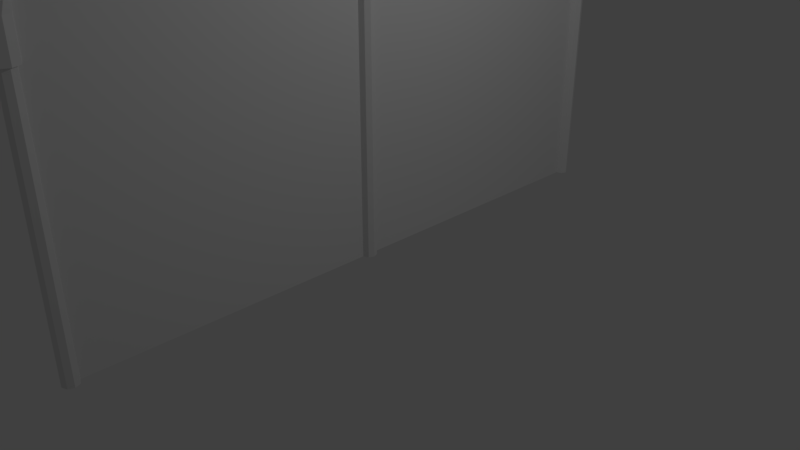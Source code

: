 # Source: wallfance.blend  (saved by Blender 2.78.0; exported with 4.5.12 LTS)
import bpy
from mathutils import Matrix  # noqa: F401  (used for matrix-valued properties, if any)

bpy.ops.wm.read_factory_settings(use_empty=True)
scene = bpy.context.scene
scene.name = 'Scene'

# ---- collections
col_collection_1 = bpy.data.collections.new('Collection 1'); scene.collection.children.link(col_collection_1)

# ---- world
world_world = bpy.data.worlds.new('World'); scene.world = world_world
world_world.color = (0.05088, 0.05088, 0.05088)
world_world.use_sun_shadow = False
world_world.sun_shadow_jitter_overblur = 0.0
world_world.cycles.sampling_method = 'MANUAL'

# ---- cameras
cam_camera = bpy.data.cameras.new('Camera')
cam_camera.clip_end = 100.0
cam_camera.lens = 35.0
cam_camera.sensor_width = 32.0
cam_camera.sensor_height = 18.0
cam_camera.ortho_scale = 7.314
cam_camera.dof.focus_distance = 0.0
cam_camera.dof.aperture_fstop = 128.0

# ---- lights
light_lamp = bpy.data.lights.new('Lamp', 'POINT')
light_lamp.transmission_factor = 0.0
light_lamp.cutoff_distance = 30.0
light_lamp.energy = 100.0
light_lamp.shadow_buffer_clip_start = 1.001
light_lamp.shadow_soft_size = 0.1
light_lamp.shadow_maximum_resolution = 0.006
light_lamp.use_absolute_resolution = True

# ---- meshes
me_cylinder_006 = bpy.data.meshes.new('Cylinder.006')
me_cylinder_006.from_pydata([(1.574e-18, 0.6322, -0.9135), (1.574e-18, 0.1788, -0.9135), (0.09733, 0.6322, -0.6459), (0.09733, 0.1788, -0.6459), (0.1376, 0.6322, -1.464e-07), (0.1376, 0.1788, -1.487e-08), (0.09733, 0.6322, 0.6459), (0.09733, 0.1788, 0.6459), (-1.203e-08, 0.6322, 0.9135), (-1.203e-08, 0.1788, 0.9135), (-0.09733, 0.6322, 0.6459), (-0.09733, 0.1788, 0.6459), (-0.1376, 0.6322, -1.972e-07), (-0.1376, 0.1788, -6.569e-08), (-0.09733, 0.6322, -0.6459), (-0.09733, 0.1788, -0.6459), (0.0, 0.141, -2.321), (0.0, 0.141, 2.321), (0.09971, 0.09971, -2.321), (0.09971, 0.09971, 2.321), (0.141, -2.877e-09, -2.321), (0.141, -9.451e-09, 2.321), (0.09971, -0.09971, -2.321), (0.09971, -0.09971, 2.321), (-1.233e-08, -0.141, -2.321), (-1.233e-08, -0.141, 2.321), (-0.09971, -0.09971, -2.321), (-0.09971, -0.09971, 2.321), (-0.141, 4.969e-09, -2.321), (-0.141, -1.606e-09, 2.321), (-0.09971, 0.09971, -2.321), (-0.09971, 0.09971, 2.321), (0.0, 0.141, -0.9142), (0.0, 0.141, 0.9142), (0.09971, 0.09971, 0.9142), (0.09971, 0.09971, -0.9142), (0.141, -6.164e-09, 0.0), (-0.141, 1.682e-09, 0.0), (-0.09971, 0.09971, 0.9142), (-0.09971, 0.09971, -0.9142)], [], [(0, 1, 3, 2), (2, 3, 5, 4), (4, 5, 7, 6), (6, 7, 9, 8), (8, 9, 11, 10), (10, 11, 13, 12), (15, 39, 37, 13), (12, 13, 15, 14), (14, 15, 1, 0), (0, 2, 4, 6, 8, 10, 12, 14), (33, 17, 19, 34), (34, 19, 21, 36), (23, 22, 20, 36, 21), (19, 17, 31, 29, 27, 25, 23, 21), (37, 29, 31, 38), (38, 31, 17, 33), (16, 18, 20, 22, 24, 26, 28, 30), (30, 39, 32, 16), (11, 38, 33, 9), (28, 37, 39, 30), (13, 37, 38, 11), (26, 27, 29, 37, 28), (24, 25, 27, 26), (22, 23, 25, 24), (18, 35, 36, 20), (1, 32, 39, 15), (16, 32, 35, 18), (7, 34, 36, 5), (9, 33, 34, 7), (5, 36, 35, 3), (3, 35, 32, 1)])
me_cylinder_006.use_remesh_preserve_volume = False
me_cylinder_006.use_remesh_preserve_attributes = False
me_cylinder_006.use_mirror_vertex_groups = False
me_cylinder_006.update()
me_cylinder_005 = bpy.data.meshes.new('Cylinder.005')
me_cylinder_005.from_pydata([(-2.254e-10, 0.7194, 0.6275), (-2.254e-10, 0.1423, 3.008), (0.1007, 0.7194, 0.4443), (0.1007, 0.1007, 3.008), (0.1423, 0.7194, 0.002189), (0.1423, -8.274e-09, 3.008), (0.1007, 0.7194, -0.44), (0.1007, -0.1007, 3.008), (-1.267e-08, 0.7194, -0.6231), (-1.267e-08, -0.1423, 3.008), (-0.1007, 0.7194, -0.44), (-0.1007, -0.1007, 3.008), (-0.1423, 0.7194, 0.002189), (-0.1423, -3.539e-10, 3.008), (-0.1007, 0.7194, 0.4443), (-0.1007, 0.1007, 3.008), (-2.254e-10, 0.5033, 0.6275), (-2.254e-10, 0.2873, 0.6275), (-2.254e-10, 0.1835, 0.6996), (-2.254e-10, 0.1423, 1.11), (-2.254e-10, 0.1423, 2.059), (0.1007, 0.1007, 2.059), (0.1007, 0.1007, 1.11), (0.1007, 0.154, 0.5701), (0.1007, 0.2873, 0.4443), (0.1007, 0.5033, 0.4443), (0.1423, -8.274e-09, 2.059), (0.1423, -8.274e-09, 1.11), (0.1423, 0.08281, 0.2575), (0.1423, 0.2873, 0.002189), (0.1423, 0.5033, 0.002189), (0.1007, -0.1007, 2.059), (0.1007, -0.1007, 1.11), (0.1007, 0.01164, -0.05517), (0.1007, 0.2873, -0.44), (0.1007, 0.5033, -0.44), (-1.267e-08, -0.1423, 2.059), (-1.267e-08, -0.1423, 1.11), (-1.267e-08, -0.01784, -0.1847), (-1.267e-08, 0.2873, -0.6231), (-1.267e-08, 0.5033, -0.6231), (-0.1007, -0.1007, 2.059), (-0.1007, -0.1007, 1.11), (-0.1007, 0.01164, -0.05517), (-0.1007, 0.2873, -0.44), (-0.1007, 0.5033, -0.44), (-0.1423, -3.539e-10, 2.059), (-0.1423, -3.539e-10, 1.11), (-0.1423, 0.08281, 0.2575), (-0.1423, 0.2873, 0.002189), (-0.1423, 0.5033, 0.002189), (-0.1007, 0.1007, 2.059), (-0.1007, 0.1007, 1.11), (-0.1007, 0.154, 0.5701), (-0.1007, 0.2873, 0.4443), (-0.1007, 0.5033, 0.4443)], [], [(20, 1, 3, 21), (21, 3, 5, 26), (26, 5, 7, 31), (31, 7, 9, 36), (36, 9, 11, 41), (41, 11, 13, 46), (3, 1, 15, 13, 11, 9, 7, 5), (46, 13, 15, 51), (51, 15, 1, 20), (0, 2, 4, 6, 8, 10, 12, 14), (14, 55, 16, 0), (55, 54, 17, 16), (54, 53, 18, 17), (53, 52, 19, 18), (52, 51, 20, 19), (12, 50, 55, 14), (50, 49, 54, 55), (49, 48, 53, 54), (48, 47, 52, 53), (47, 46, 51, 52), (10, 45, 50, 12), (45, 44, 49, 50), (44, 43, 48, 49), (43, 42, 47, 48), (42, 41, 46, 47), (8, 40, 45, 10), (40, 39, 44, 45), (39, 38, 43, 44), (38, 37, 42, 43), (37, 36, 41, 42), (6, 35, 40, 8), (35, 34, 39, 40), (34, 33, 38, 39), (33, 32, 37, 38), (32, 31, 36, 37), (4, 30, 35, 6), (30, 29, 34, 35), (29, 28, 33, 34), (28, 27, 32, 33), (27, 26, 31, 32), (2, 25, 30, 4), (25, 24, 29, 30), (24, 23, 28, 29), (23, 22, 27, 28), (22, 21, 26, 27), (0, 16, 25, 2), (16, 17, 24, 25), (17, 18, 23, 24), (18, 19, 22, 23), (19, 20, 21, 22)])
me_cylinder_005.use_remesh_preserve_volume = False
me_cylinder_005.use_remesh_preserve_attributes = False
me_cylinder_005.use_mirror_vertex_groups = False
me_cylinder_005.update()
me_cylinder_004 = bpy.data.meshes.new('Cylinder.004')
me_cylinder_004.from_pydata([(-2.254e-10, 0.7194, 0.6275), (-2.254e-10, 0.1423, 3.008), (0.1007, 0.7194, 0.4443), (0.1007, 0.1007, 3.008), (0.1423, 0.7194, 0.002189), (0.1423, -8.274e-09, 3.008), (0.1007, 0.7194, -0.44), (0.1007, -0.1007, 3.008), (-1.267e-08, 0.7194, -0.6231), (-1.267e-08, -0.1423, 3.008), (-0.1007, 0.7194, -0.44), (-0.1007, -0.1007, 3.008), (-0.1423, 0.7194, 0.002189), (-0.1423, -3.539e-10, 3.008), (-0.1007, 0.7194, 0.4443), (-0.1007, 0.1007, 3.008), (-2.254e-10, 0.5033, 0.6275), (-2.254e-10, 0.2873, 0.6275), (-2.254e-10, 0.1835, 0.6996), (-2.254e-10, 0.1423, 1.11), (-2.254e-10, 0.1423, 2.059), (0.1007, 0.1007, 2.059), (0.1007, 0.1007, 1.11), (0.1007, 0.154, 0.5701), (0.1007, 0.2873, 0.4443), (0.1007, 0.5033, 0.4443), (0.1423, -8.274e-09, 2.059), (0.1423, -8.274e-09, 1.11), (0.1423, 0.08281, 0.2575), (0.1423, 0.2873, 0.002189), (0.1423, 0.5033, 0.002189), (0.1007, -0.1007, 2.059), (0.1007, -0.1007, 1.11), (0.1007, 0.01164, -0.05517), (0.1007, 0.2873, -0.44), (0.1007, 0.5033, -0.44), (-1.267e-08, -0.1423, 2.059), (-1.267e-08, -0.1423, 1.11), (-1.267e-08, -0.01784, -0.1847), (-1.267e-08, 0.2873, -0.6231), (-1.267e-08, 0.5033, -0.6231), (-0.1007, -0.1007, 2.059), (-0.1007, -0.1007, 1.11), (-0.1007, 0.01164, -0.05517), (-0.1007, 0.2873, -0.44), (-0.1007, 0.5033, -0.44), (-0.1423, -3.539e-10, 2.059), (-0.1423, -3.539e-10, 1.11), (-0.1423, 0.08281, 0.2575), (-0.1423, 0.2873, 0.002189), (-0.1423, 0.5033, 0.002189), (-0.1007, 0.1007, 2.059), (-0.1007, 0.1007, 1.11), (-0.1007, 0.154, 0.5701), (-0.1007, 0.2873, 0.4443), (-0.1007, 0.5033, 0.4443)], [], [(20, 1, 3, 21), (21, 3, 5, 26), (26, 5, 7, 31), (31, 7, 9, 36), (36, 9, 11, 41), (41, 11, 13, 46), (3, 1, 15, 13, 11, 9, 7, 5), (46, 13, 15, 51), (51, 15, 1, 20), (0, 2, 4, 6, 8, 10, 12, 14), (14, 55, 16, 0), (55, 54, 17, 16), (54, 53, 18, 17), (53, 52, 19, 18), (52, 51, 20, 19), (12, 50, 55, 14), (50, 49, 54, 55), (49, 48, 53, 54), (48, 47, 52, 53), (47, 46, 51, 52), (10, 45, 50, 12), (45, 44, 49, 50), (44, 43, 48, 49), (43, 42, 47, 48), (42, 41, 46, 47), (8, 40, 45, 10), (40, 39, 44, 45), (39, 38, 43, 44), (38, 37, 42, 43), (37, 36, 41, 42), (6, 35, 40, 8), (35, 34, 39, 40), (34, 33, 38, 39), (33, 32, 37, 38), (32, 31, 36, 37), (4, 30, 35, 6), (30, 29, 34, 35), (29, 28, 33, 34), (28, 27, 32, 33), (27, 26, 31, 32), (2, 25, 30, 4), (25, 24, 29, 30), (24, 23, 28, 29), (23, 22, 27, 28), (22, 21, 26, 27), (0, 16, 25, 2), (16, 17, 24, 25), (17, 18, 23, 24), (18, 19, 22, 23), (19, 20, 21, 22)])
me_cylinder_004.use_remesh_preserve_volume = False
me_cylinder_004.use_remesh_preserve_attributes = False
me_cylinder_004.use_mirror_vertex_groups = False
me_cylinder_004.update()
me_cylinder_003 = bpy.data.meshes.new('Cylinder.003')
me_cylinder_003.from_pydata([(0.0, 0.1, -2.0), (0.0, 0.1, 2.0), (0.07071, 0.07071, -2.0), (0.07071, 0.07071, 2.0), (0.1, -4.371e-09, -2.0), (0.1, -4.371e-09, 2.0), (0.07071, -0.07071, -2.0), (0.07071, -0.07071, 2.0), (-8.742e-09, -0.1, -2.0), (-8.742e-09, -0.1, 2.0), (-0.07071, -0.07071, -2.0), (-0.07071, -0.07071, 2.0), (-0.1, 1.192e-09, -2.0), (-0.1, 1.192e-09, 2.0), (-0.07071, 0.07071, -2.0), (-0.07071, 0.07071, 2.0)], [], [(0, 1, 3, 2), (2, 3, 5, 4), (4, 5, 7, 6), (6, 7, 9, 8), (8, 9, 11, 10), (10, 11, 13, 12), (3, 1, 15, 13, 11, 9, 7, 5), (12, 13, 15, 14), (14, 15, 1, 0), (0, 2, 4, 6, 8, 10, 12, 14)])
me_cylinder_003.use_remesh_preserve_volume = False
me_cylinder_003.use_remesh_preserve_attributes = False
me_cylinder_003.use_mirror_vertex_groups = False
me_cylinder_003.update()
me_cylinder_002 = bpy.data.meshes.new('Cylinder.002')
me_cylinder_002.from_pydata([(0.0, 0.1, -2.0), (0.0, 0.1, 2.0), (0.07071, 0.07071, -2.0), (0.07071, 0.07071, 2.0), (0.1, -4.371e-09, -2.0), (0.1, -4.371e-09, 2.0), (0.07071, -0.07071, -2.0), (0.07071, -0.07071, 2.0), (-8.742e-09, -0.1, -2.0), (-8.742e-09, -0.1, 2.0), (-0.07071, -0.07071, -2.0), (-0.07071, -0.07071, 2.0), (-0.1, 1.192e-09, -2.0), (-0.1, 1.192e-09, 2.0), (-0.07071, 0.07071, -2.0), (-0.07071, 0.07071, 2.0)], [], [(0, 1, 3, 2), (2, 3, 5, 4), (4, 5, 7, 6), (6, 7, 9, 8), (8, 9, 11, 10), (10, 11, 13, 12), (3, 1, 15, 13, 11, 9, 7, 5), (12, 13, 15, 14), (14, 15, 1, 0), (0, 2, 4, 6, 8, 10, 12, 14)])
me_cylinder_002.use_remesh_preserve_volume = False
me_cylinder_002.use_remesh_preserve_attributes = False
me_cylinder_002.use_mirror_vertex_groups = False
me_cylinder_002.update()
me_cylinder_001 = bpy.data.meshes.new('Cylinder.001')
me_cylinder_001.from_pydata([(0.0, 0.1, -2.0), (0.0, 0.1, 2.0), (0.07071, 0.07071, -2.0), (0.07071, 0.07071, 2.0), (0.1, -4.371e-09, -2.0), (0.1, -4.371e-09, 2.0), (0.07071, -0.07071, -2.0), (0.07071, -0.07071, 2.0), (-8.742e-09, -0.1, -2.0), (-8.742e-09, -0.1, 2.0), (-0.07071, -0.07071, -2.0), (-0.07071, -0.07071, 2.0), (-0.1, 1.192e-09, -2.0), (-0.1, 1.192e-09, 2.0), (-0.07071, 0.07071, -2.0), (-0.07071, 0.07071, 2.0)], [], [(0, 1, 3, 2), (2, 3, 5, 4), (4, 5, 7, 6), (6, 7, 9, 8), (8, 9, 11, 10), (10, 11, 13, 12), (3, 1, 15, 13, 11, 9, 7, 5), (12, 13, 15, 14), (14, 15, 1, 0), (0, 2, 4, 6, 8, 10, 12, 14)])
me_cylinder_001.use_remesh_preserve_volume = False
me_cylinder_001.use_remesh_preserve_attributes = False
me_cylinder_001.use_mirror_vertex_groups = False
me_cylinder_001.update()
me_cylinder = bpy.data.meshes.new('Cylinder')
me_cylinder.from_pydata([(0.0, 0.1, -2.0), (0.0, 0.1, 2.0), (0.07071, 0.07071, -2.0), (0.07071, 0.07071, 2.0), (0.1, -4.371e-09, -2.0), (0.1, -4.371e-09, 2.0), (0.07071, -0.07071, -2.0), (0.07071, -0.07071, 2.0), (-8.742e-09, -0.1, -2.0), (-8.742e-09, -0.1, 2.0), (-0.07071, -0.07071, -2.0), (-0.07071, -0.07071, 2.0), (-0.1, 1.192e-09, -2.0), (-0.1, 1.192e-09, 2.0), (-0.07071, 0.07071, -2.0), (-0.07071, 0.07071, 2.0)], [], [(0, 1, 3, 2), (2, 3, 5, 4), (4, 5, 7, 6), (6, 7, 9, 8), (8, 9, 11, 10), (10, 11, 13, 12), (3, 1, 15, 13, 11, 9, 7, 5), (12, 13, 15, 14), (14, 15, 1, 0), (0, 2, 4, 6, 8, 10, 12, 14)])
me_cylinder.use_remesh_preserve_volume = False
me_cylinder.use_remesh_preserve_attributes = False
me_cylinder.use_mirror_vertex_groups = False
me_cylinder.update()
me_plane = bpy.data.meshes.new('Plane')
me_plane.from_pydata([(-2.0, -2.0, 0.0), (2.0, -2.0, 0.0), (-2.0, 2.0, 0.0), (2.0, 2.0, 0.0)], [], [(0, 1, 3, 2)])
_uv = me_plane.uv_layers.new(name='UVMap')
_uv.uv.foreach_set('vector', [1.0, 0.0, 1.0, 1.0, 0.0, 1.0, 0.0, 0.0])
me_plane.use_remesh_preserve_volume = False
me_plane.use_remesh_preserve_attributes = False
me_plane.use_mirror_vertex_groups = False
me_plane.update()

# ---- objects
ob_cylinder_006 = bpy.data.objects.new('Cylinder.006', me_cylinder_006)
ob_cylinder_005 = bpy.data.objects.new('Cylinder.005', me_cylinder_005)
ob_cylinder_004 = bpy.data.objects.new('Cylinder.004', me_cylinder_004)
ob_cylinder_003 = bpy.data.objects.new('Cylinder.003', me_cylinder_003)
ob_cylinder_002 = bpy.data.objects.new('Cylinder.002', me_cylinder_002)
ob_cylinder_001 = bpy.data.objects.new('Cylinder.001', me_cylinder_001)
ob_cylinder = bpy.data.objects.new('Cylinder', me_cylinder)
ob_plane = bpy.data.objects.new('Plane', me_plane)
ob_lamp = bpy.data.objects.new('Lamp', light_lamp)
ob_camera = bpy.data.objects.new('Camera', cam_camera)

# ---- transforms, parenting, visibility, modifiers, constraints
ob_cylinder_006.location = (0.0, 0.0, 4.0)
ob_cylinder_006.rotation_euler = (-1.571, -2.22e-16, 2.22e-16)
ob_cylinder_006.scale = (1.0, 1.0, -0.1507)
ob_cylinder_006.lineart.crease_threshold = 0.0
ob_cylinder_005.location = (0.0, 4.0, 4.0)
ob_cylinder_005.rotation_euler = (-1.571, -2.22e-16, 2.22e-16)
ob_cylinder_005.scale = (1.0, 1.0, -0.2276)
ob_cylinder_005.lineart.crease_threshold = 0.0
ob_cylinder_004.location = (0.0, -4.0, 4.0)
ob_cylinder_004.rotation_euler = (-1.571, -2.22e-16, 2.22e-16)
ob_cylinder_004.scale = (1.0, 1.0, 0.2276)
ob_cylinder_004.lineart.crease_threshold = 0.0
ob_cylinder_003.location = (0.0, 0.0, 4.0)
ob_cylinder_003.rotation_euler = (-1.571, -2.22e-16, 2.22e-16)
ob_cylinder_003.scale = (1.0, 1.0, 2.0)
ob_cylinder_003.lineart.crease_threshold = 0.0
ob_cylinder_002.location = (0.0, 4.0, 2.0)
ob_cylinder_002.lineart.crease_threshold = 0.0
ob_cylinder_001.location = (0.0, -4.0, 2.0)
ob_cylinder_001.lineart.crease_threshold = 0.0
ob_cylinder.location = (0.0, 0.0, 2.0)
ob_cylinder.lineart.crease_threshold = 0.0
ob_plane.location = (0.0, 0.0, 2.0)
ob_plane.rotation_euler = (1.571, -0.0, 1.571)
ob_plane.scale = (2.0, 1.0, 1.0)
ob_plane.lineart.crease_threshold = 0.0
ob_lamp.location = (4.076, 1.005, 5.904)
ob_lamp.rotation_euler = (0.6503, 0.05522, 1.866)
ob_lamp.lock_rotations_4d = False
ob_lamp.empty_display_type = 'ARROWS'
ob_lamp.color = (0.0, 0.0, 0.0, 0.0)
ob_lamp.lineart.crease_threshold = 0.0
ob_camera.location = (7.481, -6.508, 5.344)
ob_camera.rotation_euler = (1.109, 0.0, 0.8149)
ob_camera.lock_rotations_4d = False
ob_camera.empty_display_type = 'ARROWS'
ob_camera.color = (0.0, 0.0, 0.0, 0.0)
ob_camera.display_type = 'WIRE'
ob_camera.lineart.crease_threshold = 0.0

# ---- collection membership
col_collection_1.objects.link(ob_cylinder_006)
col_collection_1.objects.link(ob_cylinder_005)
col_collection_1.objects.link(ob_cylinder_004)
col_collection_1.objects.link(ob_cylinder_003)
col_collection_1.objects.link(ob_cylinder_002)
col_collection_1.objects.link(ob_cylinder_001)
col_collection_1.objects.link(ob_cylinder)
col_collection_1.objects.link(ob_plane)
col_collection_1.objects.link(ob_lamp)
col_collection_1.objects.link(ob_camera)

# ---- scene / render settings (as saved in the file)
scene.camera = ob_camera
scene.frame_start = 1; scene.frame_end = 250; scene.frame_set(1)
scene.render.engine = 'BLENDER_EEVEE_NEXT'
scene.render.resolution_percentage = 50
scene.render.dither_intensity = 0.0
scene.cycles.use_denoising = False
scene.cycles.samples = 128
scene.cycles.sampling_pattern = 'TABULATED_SOBOL'
scene.cycles.light_sampling_threshold = 0.0
scene.cycles.use_adaptive_sampling = False
scene.cycles.use_light_tree = False
scene.cycles.blur_glossy = 0.0
scene.cycles.sample_clamp_indirect = 0.0
scene.view_settings.view_transform = 'Standard'
bpy.context.view_layer.update()

